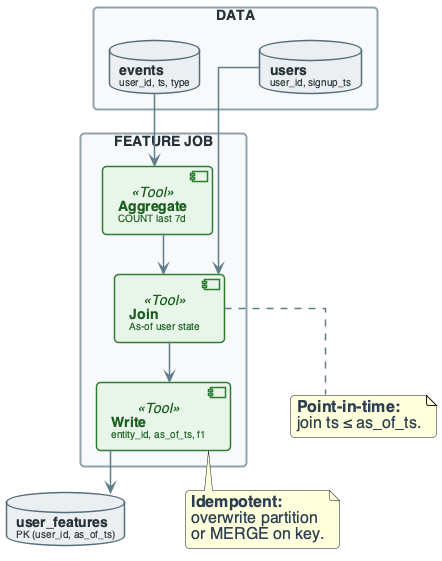

The diagram above was rendered by PlantUML. Its source (embedded in the PNG):
@startuml
'=================================================
' CANONICAL DIAGRAM TEMPLATE - DATA ENGINEERING
'=================================================

top to bottom direction
skinparam linetype ortho
skinparam shadowing false
skinparam roundcorner 8
skinparam handwritten false
skinparam nodesep 60
skinparam ranksep 40

'-------------------------
' FONT & GLOBAL STYLE
'-------------------------
skinparam defaultFontName "Segoe UI, Helvetica, sans-serif"
skinparam defaultFontSize 16
skinparam defaultFontColor #2C3E50

'-------------------------
' GENERIC BOX STYLE
'-------------------------
skinparam rectangle {
    BackgroundColor #F8F9FA
    BorderColor #90A4AE
    BorderThickness 2
    FontColor #263238
    FontSize 14
    FontStyle bold
    Padding 20
}

skinparam component {
    BackgroundColor #FFFFFF
    BorderColor #78909C
    BorderThickness 1.5
    FontSize 14
    Padding 12
}

skinparam database {
    BackgroundColor #ECEFF1
    BorderColor #546E7A
    BorderThickness 1.5
    FontSize 14
    FontColor #263238
}

skinparam arrow {
    Color #607D8B
    Thickness 1.5
    FontSize 11
    FontColor #546E7A
}

'-------------------------
' SEMANTIC STEREOTYPES
'-------------------------
skinparam component<<UI>> {
    BorderColor #8E24AA
    BackgroundColor #F3E5F5
    FontColor #4A148C
}

skinparam component<<Agent>> {
    BorderColor #0288D1
    BackgroundColor #E1F5FE
    FontColor #01579B
}

skinparam component<<Tool>> {
    BorderColor #2E7D32
    BackgroundColor #E8F5E9
    FontColor #1B5E20
}

skinparam component<<Config>> {
    BorderColor #F57C00
    BackgroundColor #FFF3E0
    FontColor #E65100
}

skinparam component<<Bad>> {
    BorderColor #C62828
    BackgroundColor #FFEBEE
    FontColor #B71C1C
}

skinparam component<<V1>> {
    BorderColor #F57C00
    BackgroundColor #FFF3E0
    FontColor #E65100
}

skinparam component<<V2>> {
    BorderColor #2E7D32
    BackgroundColor #E8F5E9
    FontColor #1B5E20
}

skinparam component<<up>> {
    BackgroundColor #E8F5E9
    BorderColor #2E7D32
}

skinparam component<<down>> {
    BackgroundColor #FFEBEE
    BorderColor #C62828
}

skinparam database<<up>> {
    BackgroundColor #E8F5E9
    BorderColor #2E7D32
}

skinparam database<<down>> {
    BackgroundColor #FFEBEE
    BorderColor #C62828
}

skinparam component<<success>> {
    BackgroundColor #E8F5E9
    BorderColor #2E7D32
}

skinparam component<<failure>> {
    BackgroundColor #FFEBEE
    BorderColor #C62828
}

'=================================================

' PRACTICE: FEATURE PIPELINE REASONING
rectangle "DATA" #F8F9FA {
    database "**events**\n<size:10>user_id, ts, type</size>" as EVT
    database "**users**\n<size:10>user_id, signup_ts</size>" as USR
}

rectangle "FEATURE JOB" #F8F9FA {
    component "**Aggregate**\n<size:10>COUNT last 7d</size>" as AGG <<Tool>>
    component "**Join**\n<size:10>As-of user state</size>" as JOIN <<Tool>>
    component "**Write**\n<size:10>entity_id, as_of_ts, f1</size>" as WRITE <<Tool>>
}

database "**user_features**\n<size:10>PK (user_id, as_of_ts)</size>" as FT

EVT --> AGG
USR --> JOIN
AGG --> JOIN
JOIN --> WRITE
WRITE --> FT

note bottom of JOIN : **Point-in-time:**\njoin ts ≤ as_of_ts.
note bottom of WRITE : **Idempotent:**\noverwrite partition\nor MERGE on key.

@enduml